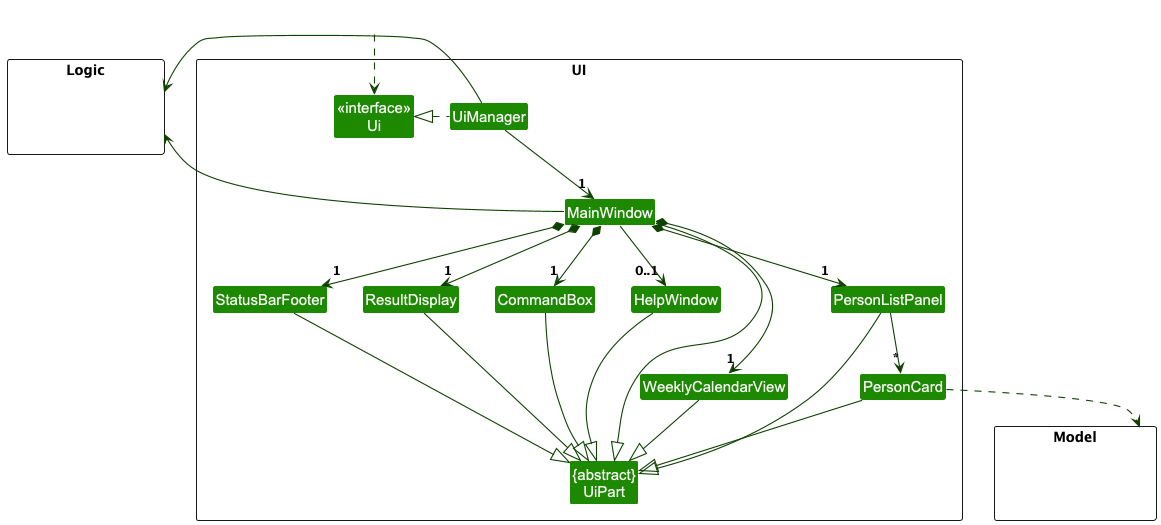

The diagram above was rendered by PlantUML. Its source (embedded in the PNG):
@startuml
!include style.puml
skinparam arrowThickness 1.1
skinparam arrowColor UI_COLOR_T4
skinparam classBackgroundColor UI_COLOR

package UI <<Rectangle>>{
Class "<<interface>>\nUi" as Ui
Class "{abstract}\nUiPart" as UiPart
Class UiManager
Class MainWindow
Class HelpWindow
Class ResultDisplay
Class PersonListPanel
Class PersonCard
Class StatusBarFooter
Class CommandBox
Class WeeklyCalendarView
}

package Model <<Rectangle>> {
Class HiddenModel #FFFFFF
}

package Logic <<Rectangle>> {
Class HiddenLogic #FFFFFF
}

Class HiddenOutside #FFFFFF
HiddenOutside ..> Ui

UiManager .left.|> Ui
UiManager -down-> "1" MainWindow
MainWindow *-down->  "1" CommandBox
MainWindow *-down-> "1" ResultDisplay
MainWindow *-down-> "1" PersonListPanel
MainWindow *-down-> "1" StatusBarFooter
MainWindow *-down-> "1" WeeklyCalendarView
MainWindow --> "0..1" HelpWindow

PersonListPanel -down-> "*" PersonCard

MainWindow -left-|> UiPart

ResultDisplay --|> UiPart
CommandBox --|> UiPart
PersonListPanel --|> UiPart
PersonCard --|> UiPart
StatusBarFooter --|> UiPart
WeeklyCalendarView --|> UiPart
HelpWindow --|> UiPart

PersonCard ..> Model
UiManager -right-> Logic
MainWindow -left-> Logic

PersonListPanel -[hidden]left- HelpWindow
HelpWindow -[hidden]left- CommandBox
CommandBox -[hidden]left- ResultDisplay
ResultDisplay -[hidden]left- StatusBarFooter

MainWindow -[hidden]-|> UiPart
@enduml